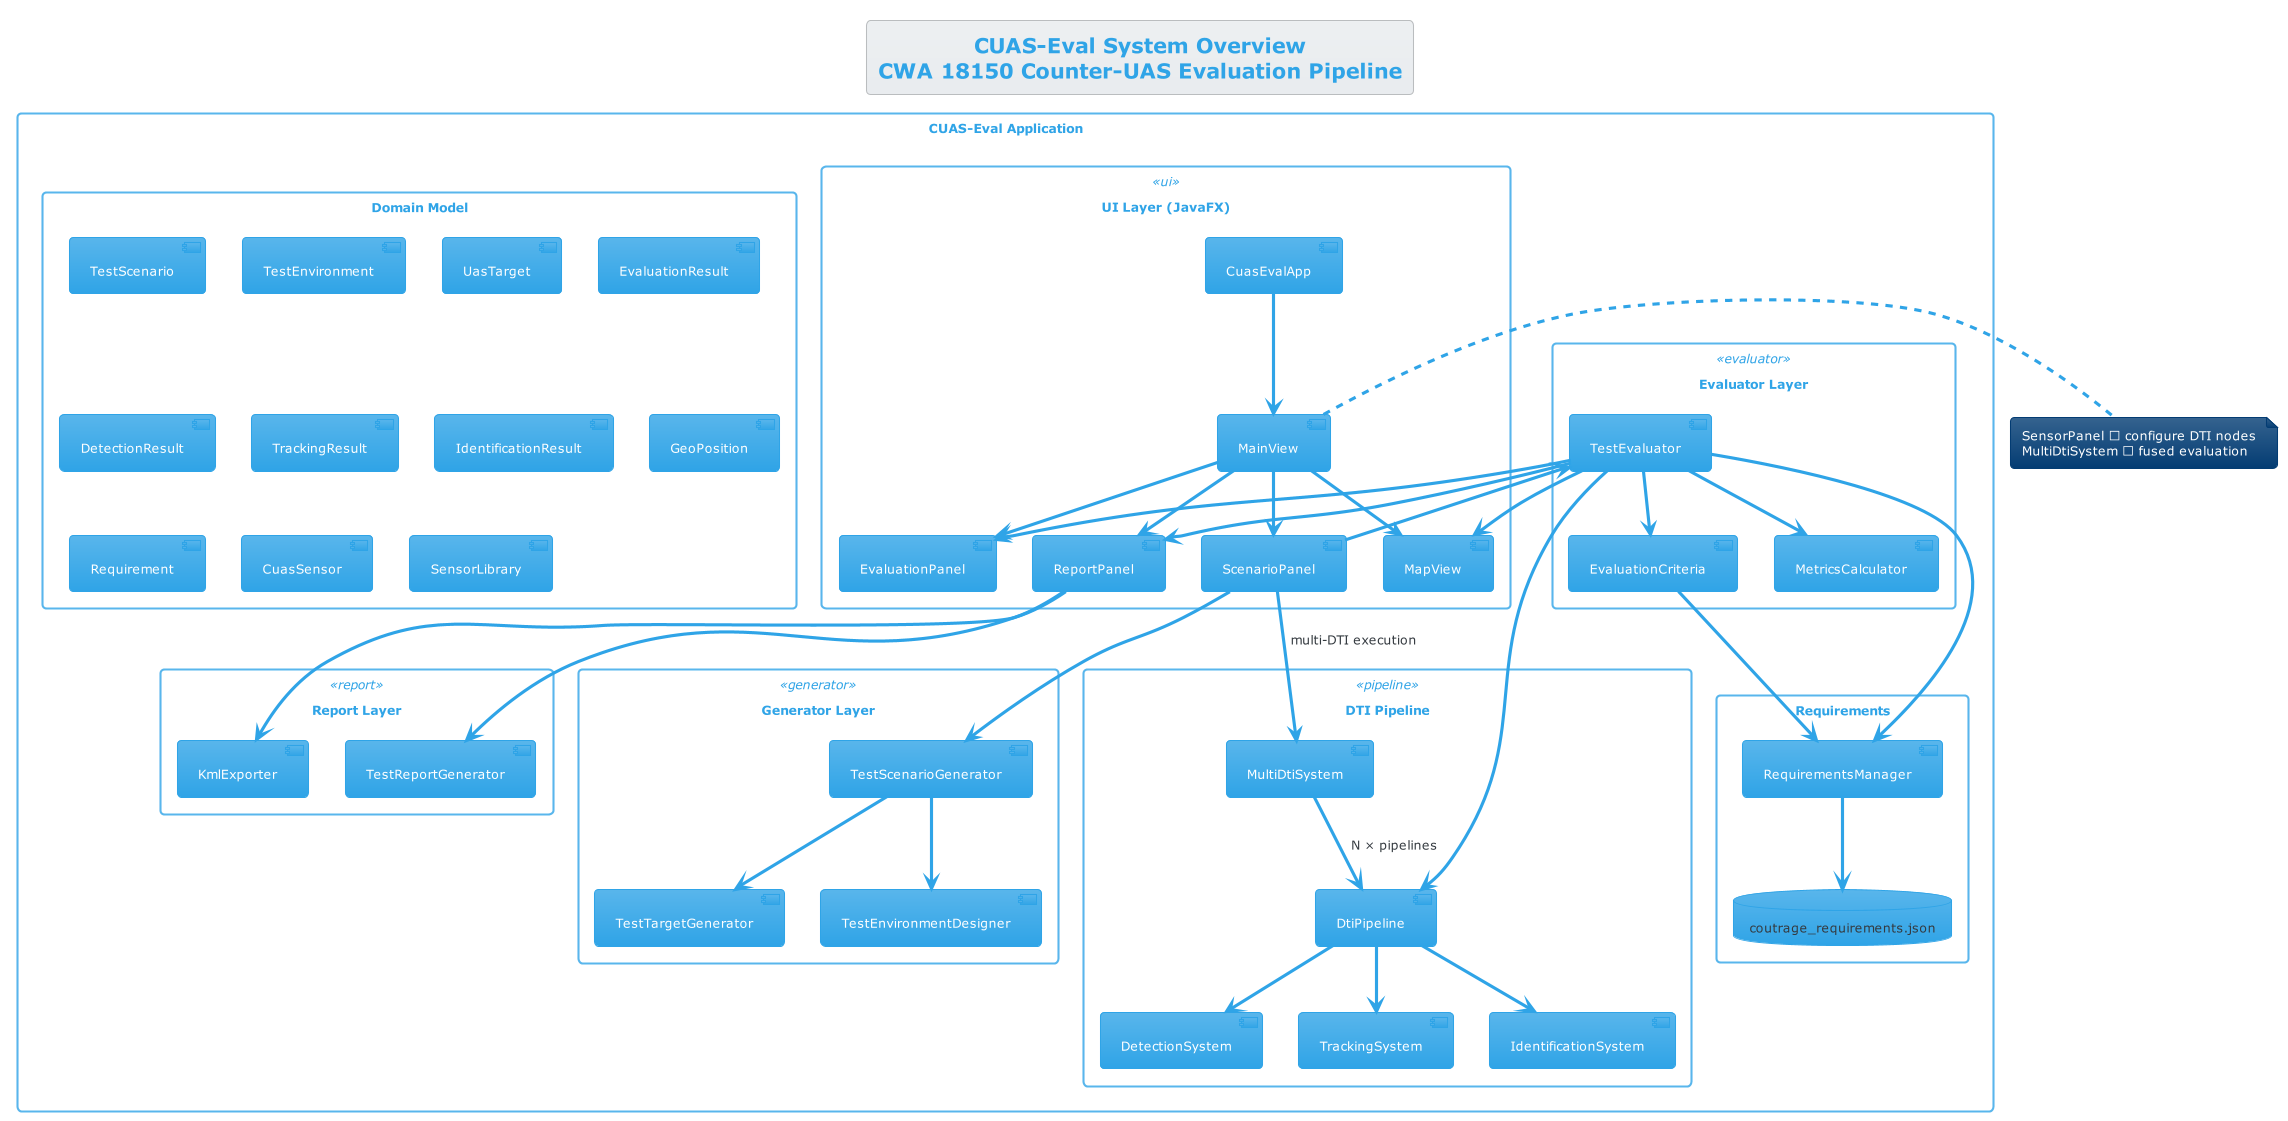

The diagram above was rendered by PlantUML. Its source (embedded in the PNG):
@startuml system-overview
!theme cerulean
title CUAS-Eval System Overview\nCWA 18150 Counter-UAS Evaluation Pipeline

skinparam packageStyle rectangle
skinparam component {
    BackgroundColor<<pipeline>> #E3F2FD
    BackgroundColor<<generator>> #E8F5E9
    BackgroundColor<<evaluator>> #FFF3E0
    BackgroundColor<<report>> #FCE4EC
    BackgroundColor<<ui>> #F3E5F5
}

package "CUAS-Eval Application" {

    package "UI Layer (JavaFX)" <<ui>> {
        [CuasEvalApp] as app
        [MainView] as mainview
        [MapView] as mapview
        [ScenarioPanel] as scenPanel
        [EvaluationPanel] as evalPanel
        [ReportPanel] as repPanel
    }

    package "Generator Layer" <<generator>> {
        [TestTargetGenerator] as targetGen
        [TestEnvironmentDesigner] as envDesigner
        [TestScenarioGenerator] as scenarioGen
    }

    package "DTI Pipeline" <<pipeline>> {
        [DtiPipeline] as dtiPipeline
        [DetectionSystem] as detSys
        [TrackingSystem] as trkSys
        [IdentificationSystem] as idSys
        [MultiDtiSystem] as multiDti
    }

    package "Evaluator Layer" <<evaluator>> {
        [TestEvaluator] as testEval
        [EvaluationCriteria] as criteria
        [MetricsCalculator] as metrics
    }

    package "Report Layer" <<report>> {
        [TestReportGenerator] as reportGen
        [KmlExporter] as kmlExp
    }

    package "Requirements" {
        [RequirementsManager] as reqMgr
        database "coutrage_requirements.json" as reqJson
    }

    package "Domain Model" {
        [TestScenario]
        [TestEnvironment]
        [UasTarget]
        [EvaluationResult]
        [DetectionResult]
        [TrackingResult]
        [IdentificationResult]
        [GeoPosition]
        [Requirement]
        [CuasSensor]
        [SensorLibrary]
    }
}

' UI wiring
app --> mainview
mainview --> mapview
mainview --> scenPanel
mainview --> evalPanel
mainview --> repPanel

' Sensor configuration flow
note right of mainview
  SensorPanel → configure DTI nodes
  MultiDtiSystem → fused evaluation
end note

' Scenario generation flow
scenPanel --> scenarioGen
scenarioGen --> targetGen
scenarioGen --> envDesigner

' Evaluation flow
scenPanel --> testEval
scenPanel --> multiDti : "multi-DTI execution"
testEval --> dtiPipeline
multiDti --> dtiPipeline : "N × pipelines"
dtiPipeline --> detSys
dtiPipeline --> trkSys
dtiPipeline --> idSys
testEval --> criteria
testEval --> metrics

' Results flow
testEval --> evalPanel
testEval --> mapview
testEval --> repPanel

' Report export
repPanel --> reportGen
repPanel --> kmlExp

' Requirements
reqMgr --> reqJson
testEval --> reqMgr
criteria --> reqMgr

@enduml